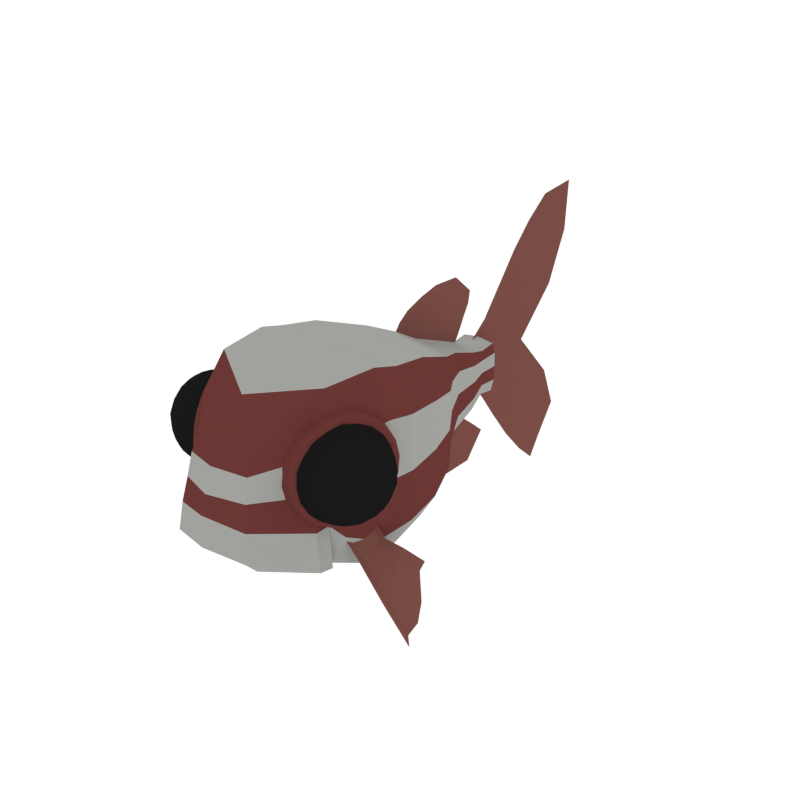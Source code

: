 # Source: CardinalFish.blend  (saved by Blender 2.79.0; exported with 4.5.12 LTS)
import bpy
from mathutils import Matrix  # noqa: F401  (used for matrix-valued properties, if any)

bpy.ops.wm.read_factory_settings(use_empty=True)
scene = bpy.context.scene
scene.name = 'Scene'

# ---- collections
col_collection_1 = bpy.data.collections.new('Collection 1'); scene.collection.children.link(col_collection_1)

# ---- materials (node trees are filled in below, after node groups)
mat_cardinalfish_main = bpy.data.materials.new('CardinalFish_Main')
mat_cardinalfish_main.alpha_threshold = 0.0
mat_cardinalfish_main.diffuse_color = (0.1454, 0.03901, 0.03426, 1.0)
mat_cardinalfish_main.roughness = 0.5
mat_cardinalfish_light = bpy.data.materials.new('CardinalFish_Light')
mat_cardinalfish_light.alpha_threshold = 0.0
mat_cardinalfish_light.diffuse_color = (0.3569, 0.3604, 0.3426, 1.0)
mat_cardinalfish_light.roughness = 0.5
mat_cardinalfish_fins = bpy.data.materials.new('CardinalFish_Fins')
mat_cardinalfish_fins.alpha_threshold = 0.0
mat_cardinalfish_fins.diffuse_color = (0.1917, 0.07354, 0.05974, 1.0)
mat_cardinalfish_fins.roughness = 0.5
mat_eyes = bpy.data.materials.new('Eyes')
mat_eyes.alpha_threshold = 0.0
mat_eyes.diffuse_color = (0.009965, 0.009965, 0.009965, 1.0)
mat_eyes.roughness = 0.5

# ---- material node trees

# ---- world
world_world = bpy.data.worlds.new('World'); scene.world = world_world
world_world.color = (1.0, 1.0, 1.0)
world_world.use_sun_shadow = False
world_world.sun_shadow_jitter_overblur = 0.0
world_world.cycles.sampling_method = 'NONE'
world_world.cycles.sample_map_resolution = 256

# ---- meshes
me_cube_105 = bpy.data.meshes.new('Cube.105')
me_cube_105.from_pydata([(0.8207, -0.6887, -0.6583), (0.9052, -0.4205, -0.5241), (1.271, -0.5188, -1.505), (1.155, -0.1594, -0.8029), (0.823, -0.5664, -0.6146), (1.252, -0.3742, -1.325), (0.8441, -0.4994, -0.581), (1.222, -0.2851, -1.15), (0.8652, -0.4323, -0.5475), (1.135, -0.2074, -0.8921), (0.8019, -0.6334, -0.6481), (1.223, -0.4763, -1.418), (1.07, -0.6546, -1.026), (1.051, -0.3415, -0.6044), (1.059, -0.5228, -0.91), (1.054, -0.4449, -0.8048), (1.02, -0.3727, -0.6584), (1.035, -0.6072, -0.9743), (0.6764, -0.7617, -0.3657), (0.7609, -0.4935, -0.2314), (0.6787, -0.6394, -0.3219), (0.6998, -0.5724, -0.2884), (0.7209, -0.5053, -0.2548), (0.6576, -0.7064, -0.3555), (-0.8207, -0.6887, -0.6583), (-0.9052, -0.4205, -0.5241), (-1.271, -0.5188, -1.505), (-1.155, -0.1594, -0.8029), (-0.823, -0.5664, -0.6146), (-1.252, -0.3742, -1.325), (-0.8441, -0.4994, -0.581), (-1.222, -0.2851, -1.15), (-0.8652, -0.4323, -0.5475), (-1.135, -0.2074, -0.8921), (-0.8019, -0.6334, -0.6481), (-1.223, -0.4763, -1.418), (-1.07, -0.6546, -1.026), (-1.051, -0.3415, -0.6044), (-1.059, -0.5228, -0.91), (-1.054, -0.4449, -0.8048), (-1.02, -0.3727, -0.6584), (-1.035, -0.6072, -0.9743), (-0.6764, -0.7617, -0.3657), (-0.7609, -0.4935, -0.2314), (-0.6787, -0.6394, -0.3219), (-0.6998, -0.5724, -0.2884), (-0.7209, -0.5053, -0.2548), (-0.6576, -0.7064, -0.3555), (1.197, -0.8762, 0.4191), (1.171, -0.5792, 0.336), (1.139, -1.024, 0.4142), (1.133, -1.07, 0.2618), (1.187, -0.9496, 0.1726), (1.076, -0.4555, 0.3029), (0.937, -0.7303, 0.6934), (0.7765, -1.169, 0.5231), (0.8165, -1.166, 0.02737), (1.002, -0.7246, -0.1087), (0.9879, -0.4251, 0.4318), (0.809, -0.8194, 0.7251), (0.6785, -1.212, 0.4055), (0.7767, -1.061, -0.08534), (0.9679, -0.5742, -0.0691), (0.89, -0.8219, -0.1541), (0.9046, -0.9716, -0.117), (0.7139, -1.21, 0.1346), (0.7667, -1.243, 0.2766), (0.7336, -1.063, 0.6277), (0.8428, -0.9697, 0.6854), (0.9219, -0.5843, 0.6437), (1.028, -0.53, 0.5445), (1.019, -0.4352, 0.1605), (1.066, -0.5312, 0.04855), (1.121, -0.7744, -0.01558), (1.128, -0.9216, 0.03223), (1.024, -1.021, -0.02383), (0.9691, -1.141, 0.06539), (1.019, -1.161, 0.2107), (0.9192, -1.218, 0.3146), (0.9253, -1.173, 0.467), (1.031, -1.071, 0.5154), (0.9916, -0.9735, 0.6293), (1.16, -0.6549, 0.08163), (1.207, -0.6826, 0.2267), (1.227, -0.8301, 0.2698), (1.05, -0.8255, 0.6342), (1.148, -0.7748, 0.5253), (1.141, -0.6253, 0.4853), (0.7268, -1.059, -0.1192), (0.6428, -1.225, 0.1186), (0.8391, -0.7923, -0.2032), (0.6191, -1.226, 0.4193), (0.7623, -0.7946, 0.7699), (0.9823, -0.3613, 0.1474), (0.9366, -0.5256, -0.1014), (0.8746, -0.5275, 0.6859), (0.9586, -0.362, 0.4481), (0.6647, -1.061, 0.668), (0.8526, -0.4649, -0.1501), (0.5497, -1.062, 0.7072), (0.8771, -0.2826, 0.4621), (0.6188, -1.06, -0.1699), (0.7835, -0.467, 0.727), (0.7439, -0.762, -0.2635), (0.4988, -1.245, 0.43), (0.9035, -0.2818, 0.1271), (0.5252, -1.244, 0.09497), (0.6584, -0.7645, 0.8206), (1.173, -0.9524, 0.425), (1.165, -0.6043, 0.4119), (1.0, -0.7726, 0.6686), (1.131, -0.5132, 0.3141), (1.15, -0.7173, 0.03236), (1.138, -1.056, 0.3406), (0.8541, -1.174, 0.5039), (1.164, -1.016, 0.211), (0.8941, -1.163, 0.04752), (1.065, -0.7547, -0.06977), (1.033, -0.4305, 0.3655), (0.8712, -0.7693, 0.7173), (0.7217, -1.195, 0.4709), (0.7909, -1.12, -0.03334), (0.983, -0.6473, -0.09848), (1.03, -0.9031, 0.6342), (1.22, -0.8483, 0.3476), (1.089, -0.5779, 0.5238), (1.121, -0.5868, 0.06677), (1.215, -0.8877, 0.2153), (0.9307, -1.201, 0.392), (0.9186, -0.9805, 0.6617), (1.005, -1.086, 0.02005), (0.8456, -1.238, 0.2899), (0.9705, -0.9949, -0.07779), (1.018, -0.5436, -0.01409), (1.007, -0.4705, 0.4951), (0.8207, -0.8978, 0.7131), (0.7164, -1.235, 0.3386), (0.8381, -1.016, -0.1108), (0.9284, -0.5466, -0.08329), (0.7305, -1.05, -0.1001), (0.6289, -1.206, 0.4076), (0.764, -0.8001, 0.7382), (0.9491, -0.3923, 0.4348), (0.8391, -0.7991, -0.1773), (0.9505, -0.7709, -0.1361), (0.8992, -0.9013, -0.1405), (0.6548, -1.205, 0.1249), (0.7672, -1.192, 0.07609), (0.7409, -1.233, 0.2076), (0.6754, -1.052, 0.641), (0.7556, -1.123, 0.5774), (0.7906, -1.018, 0.663), (0.8725, -0.5504, 0.6578), (0.9318, -0.6585, 0.675), (0.9798, -0.5528, 0.5964), (0.9737, -0.3943, 0.152), (1.052, -0.441, 0.234), (1.047, -0.4809, 0.09984), (1.129, -0.8457, 0.003627), (1.164, -0.9382, 0.1029), (1.078, -0.9761, -0.0007257), (0.996, -1.156, 0.1331), (1.082, -1.118, 0.2367), (0.9697, -1.197, 0.2646), (0.9788, -1.129, 0.4931), (1.092, -1.05, 0.4653), (1.014, -1.023, 0.5788), (1.188, -0.6665, 0.1494), (1.194, -0.6265, 0.2836), (1.224, -0.7589, 0.2487), (1.101, -0.8013, 0.5862), (1.179, -0.8281, 0.4727), (1.149, -0.6957, 0.5076), (0.9317, -0.5017, -0.1236), (0.7086, -1.069, -0.1425), (0.594, -1.246, 0.4302), (0.7463, -0.7877, 0.803), (0.9551, -0.3277, 0.4608), (0.8279, -0.7852, -0.2319), (0.6192, -1.245, 0.1104), (0.6425, -1.071, 0.6947), (0.8657, -0.5037, 0.7137), (0.9803, -0.3269, 0.141), (0.782, -0.9328, -0.1847), (0.6787, -1.16, -0.01528), (0.622, -1.248, 0.2682), (0.8925, -0.6519, -0.1753), (0.6335, -1.162, 0.5574), (0.7089, -0.935, 0.7419), (0.8194, -0.6541, 0.7513), (0.9794, -0.3389, 0.2985), (0.9679, -0.425, 0.009277), (0.9227, -0.4264, 0.5819), (0.7364, -0.4217, -0.1788), (0.4934, -1.04, -0.1994), (0.3686, -1.232, 0.4243), (0.5345, -0.7332, 0.8304), (0.7619, -0.2322, 0.4577), (0.6234, -0.7305, -0.2967), (0.396, -1.232, 0.076), (0.4215, -1.042, 0.7125), (0.6645, -0.4239, 0.7331), (0.7893, -0.2314, 0.1094), (0.8874, -0.3528, -0.02681), (0.8034, -0.6055, -0.2324), (0.5149, -1.174, 0.5839), (0.5989, -0.921, 0.7895), (0.8371, -0.3543, 0.6112), (0.9003, -0.2568, 0.2954), (0.6803, -0.9185, -0.2429), (0.5652, -1.172, -0.05416), (0.722, -0.608, 0.8), (0.502, -1.27, 0.2616), (1.199, -0.9587, 0.3092), (1.097, -0.5081, 0.428), (0.9342, -0.8676, 0.6954), (0.8152, -1.226, 0.4041), (0.9047, -1.088, -0.04344), (1.079, -0.6441, -0.02863), (1.117, -0.9345, 0.5421), (1.213, -0.723, 0.3849), (1.058, -0.6695, 0.612), (1.143, -0.538, 0.1862), (1.202, -0.803, 0.1163), (1.047, -1.145, 0.3708), (0.8917, -1.092, 0.5979), (1.1, -1.064, 0.1076), (0.8744, -1.221, 0.1634), (1.03, -0.8789, -0.09112), (0.978, -0.3773, 0.2944), (0.9672, -0.4583, 0.02227), (0.8277, -0.6734, 0.719), (0.925, -0.4591, 0.5596), (0.6534, -1.15, 0.5366), (0.7244, -0.9362, 0.7102), (0.696, -1.148, -0.0007544), (0.6426, -1.23, 0.266), (0.8966, -0.6706, -0.1504), (0.7927, -0.9349, -0.1592), (0.9772, -0.303, 0.3017), (0.9649, -0.3946, -0.005886), (0.807, -0.6383, 0.7833), (0.9169, -0.3961, 0.6032), (0.6094, -1.178, 0.5771), (0.6896, -0.937, 0.7733), (0.6574, -1.177, -0.032), (0.5971, -1.27, 0.2694), (0.8847, -0.6359, -0.2022), (0.7673, -0.9347, -0.2121), (0.786, -0.2054, 0.2844), (0.7726, -0.3051, -0.0506), (0.6006, -0.5705, 0.8089), (0.7203, -0.3067, 0.6127), (0.3853, -1.159, 0.5843), (0.4727, -0.8959, 0.7981), (0.4376, -1.157, -0.07904), (0.3719, -1.258, 0.2493), (0.6852, -0.5679, -0.2644), (0.5573, -0.8933, -0.2752), (-1.197, -0.8762, 0.4191), (-1.171, -0.5792, 0.336), (-1.139, -1.024, 0.4142), (-1.133, -1.07, 0.2618), (-1.187, -0.9496, 0.1726), (-1.076, -0.4555, 0.3029), (-0.937, -0.7303, 0.6934), (-0.7765, -1.169, 0.5231), (-0.8165, -1.166, 0.02737), (-1.002, -0.7246, -0.1087), (-0.9879, -0.4251, 0.4318), (-0.809, -0.8194, 0.7251), (-0.6785, -1.212, 0.4055), (-0.7767, -1.061, -0.08534), (-0.9679, -0.5742, -0.0691), (-0.89, -0.8219, -0.1541), (-0.9046, -0.9716, -0.117), (-0.7139, -1.21, 0.1346), (-0.7667, -1.243, 0.2766), (-0.7336, -1.063, 0.6277), (-0.8428, -0.9697, 0.6854), (-0.9219, -0.5843, 0.6437), (-1.028, -0.53, 0.5445), (-1.019, -0.4352, 0.1605), (-1.066, -0.5312, 0.04855), (-1.121, -0.7744, -0.01558), (-1.128, -0.9216, 0.03223), (-1.024, -1.021, -0.02383), (-0.9691, -1.141, 0.06539), (-1.019, -1.161, 0.2107), (-0.9192, -1.218, 0.3146), (-0.9253, -1.173, 0.467), (-1.031, -1.071, 0.5154), (-0.9916, -0.9735, 0.6293), (-1.16, -0.6549, 0.08163), (-1.207, -0.6826, 0.2267), (-1.227, -0.8301, 0.2698), (-1.05, -0.8255, 0.6342), (-1.148, -0.7748, 0.5253), (-1.141, -0.6253, 0.4853), (-0.7268, -1.059, -0.1192), (-0.6428, -1.225, 0.1186), (-0.8391, -0.7923, -0.2032), (-0.6191, -1.226, 0.4193), (-0.7623, -0.7946, 0.7699), (-0.9823, -0.3613, 0.1474), (-0.9366, -0.5256, -0.1014), (-0.8746, -0.5275, 0.6859), (-0.9586, -0.362, 0.4481), (-0.6647, -1.061, 0.668), (-0.8526, -0.4649, -0.1501), (-0.5497, -1.062, 0.7072), (-0.8771, -0.2826, 0.4621), (-0.6188, -1.06, -0.1699), (-0.7835, -0.467, 0.727), (-0.7439, -0.762, -0.2635), (-0.4988, -1.245, 0.43), (-0.9035, -0.2818, 0.1271), (-0.5252, -1.244, 0.09497), (-0.6584, -0.7645, 0.8206), (-1.173, -0.9524, 0.425), (-1.165, -0.6043, 0.4119), (-1.0, -0.7726, 0.6686), (-1.131, -0.5132, 0.3141), (-1.15, -0.7173, 0.03236), (-1.138, -1.056, 0.3406), (-0.8541, -1.174, 0.5039), (-1.164, -1.016, 0.211), (-0.8941, -1.163, 0.04752), (-1.065, -0.7547, -0.06977), (-1.033, -0.4305, 0.3655), (-0.8712, -0.7693, 0.7173), (-0.7217, -1.195, 0.4709), (-0.7909, -1.12, -0.03334), (-0.983, -0.6473, -0.09848), (-1.03, -0.9031, 0.6342), (-1.22, -0.8483, 0.3476), (-1.089, -0.5779, 0.5238), (-1.121, -0.5868, 0.06677), (-1.215, -0.8877, 0.2153), (-0.9307, -1.201, 0.392), (-0.9186, -0.9805, 0.6617), (-1.005, -1.086, 0.02005), (-0.8456, -1.238, 0.2899), (-0.9705, -0.9949, -0.07779), (-1.018, -0.5436, -0.01409), (-1.007, -0.4705, 0.4951), (-0.8207, -0.8978, 0.7131), (-0.7164, -1.235, 0.3386), (-0.8381, -1.016, -0.1108), (-0.9284, -0.5466, -0.08329), (-0.7305, -1.05, -0.1001), (-0.6289, -1.206, 0.4076), (-0.764, -0.8001, 0.7382), (-0.9491, -0.3923, 0.4348), (-0.8391, -0.7991, -0.1773), (-0.9505, -0.7709, -0.1361), (-0.8992, -0.9013, -0.1405), (-0.6548, -1.205, 0.1249), (-0.7672, -1.192, 0.07609), (-0.7409, -1.233, 0.2076), (-0.6754, -1.052, 0.641), (-0.7556, -1.123, 0.5774), (-0.7906, -1.018, 0.663), (-0.8725, -0.5504, 0.6578), (-0.9318, -0.6585, 0.675), (-0.9798, -0.5528, 0.5964), (-0.9737, -0.3943, 0.152), (-1.052, -0.441, 0.234), (-1.047, -0.4809, 0.09984), (-1.129, -0.8457, 0.003627), (-1.164, -0.9382, 0.1029), (-1.078, -0.9761, -0.0007257), (-0.996, -1.156, 0.1331), (-1.082, -1.118, 0.2367), (-0.9697, -1.197, 0.2646), (-0.9788, -1.129, 0.4931), (-1.092, -1.05, 0.4653), (-1.014, -1.023, 0.5788), (-1.188, -0.6665, 0.1494), (-1.194, -0.6265, 0.2836), (-1.224, -0.7589, 0.2487), (-1.101, -0.8013, 0.5862), (-1.179, -0.8281, 0.4727), (-1.149, -0.6957, 0.5076), (-0.9317, -0.5017, -0.1236), (-0.7086, -1.069, -0.1425), (-0.594, -1.246, 0.4302), (-0.7463, -0.7877, 0.803), (-0.9551, -0.3277, 0.4608), (-0.8279, -0.7852, -0.2319), (-0.6192, -1.245, 0.1104), (-0.6425, -1.071, 0.6947), (-0.8657, -0.5037, 0.7137), (-0.9803, -0.3269, 0.141), (-0.782, -0.9328, -0.1847), (-0.6787, -1.16, -0.01528), (-0.622, -1.248, 0.2682), (-0.8924, -0.6519, -0.1753), (-0.6335, -1.162, 0.5574), (-0.7089, -0.935, 0.7419), (-0.8194, -0.6541, 0.7513), (-0.9794, -0.3389, 0.2985), (-0.9679, -0.425, 0.009277), (-0.9227, -0.4264, 0.5819), (-0.7364, -0.4217, -0.1788), (-0.4934, -1.04, -0.1994), (-0.3686, -1.232, 0.4243), (-0.5345, -0.7332, 0.8304), (-0.7618, -0.2322, 0.4577), (-0.6234, -0.7305, -0.2967), (-0.396, -1.232, 0.076), (-0.4215, -1.042, 0.7125), (-0.6645, -0.4239, 0.7331), (-0.7893, -0.2314, 0.1094), (-0.8874, -0.3528, -0.02681), (-0.8034, -0.6055, -0.2324), (-0.5149, -1.174, 0.5839), (-0.5989, -0.921, 0.7895), (-0.8371, -0.3543, 0.6112), (-0.9003, -0.2568, 0.2954), (-0.6803, -0.9185, -0.2429), (-0.5652, -1.172, -0.05416), (-0.722, -0.608, 0.8), (-0.502, -1.27, 0.2616), (-1.199, -0.9587, 0.3092), (-1.097, -0.5081, 0.428), (-0.9342, -0.8676, 0.6954), (-0.8152, -1.226, 0.4041), (-0.9047, -1.088, -0.04344), (-1.079, -0.6441, -0.02863), (-1.117, -0.9345, 0.5421), (-1.213, -0.723, 0.3849), (-1.058, -0.6695, 0.612), (-1.143, -0.538, 0.1862), (-1.202, -0.803, 0.1163), (-1.047, -1.145, 0.3708), (-0.8917, -1.092, 0.5979), (-1.1, -1.064, 0.1076), (-0.8744, -1.221, 0.1634), (-1.03, -0.8789, -0.09112), (-0.978, -0.3773, 0.2944), (-0.9672, -0.4583, 0.02227), (-0.8277, -0.6734, 0.719), (-0.925, -0.4591, 0.5596), (-0.6534, -1.15, 0.5366), (-0.7244, -0.9362, 0.7102), (-0.696, -1.148, -0.0007544), (-0.6426, -1.23, 0.266), (-0.8966, -0.6706, -0.1504), (-0.7927, -0.9349, -0.1592), (-0.9772, -0.303, 0.3017), (-0.9649, -0.3946, -0.005886), (-0.807, -0.6383, 0.7833), (-0.9169, -0.3961, 0.6032), (-0.6094, -1.178, 0.5771), (-0.6895, -0.937, 0.7733), (-0.6574, -1.177, -0.032), (-0.5971, -1.27, 0.2694), (-0.8847, -0.6359, -0.2022), (-0.7673, -0.9347, -0.2121), (-0.786, -0.2054, 0.2844), (-0.7726, -0.3051, -0.0506), (-0.6006, -0.5705, 0.8089), (-0.7203, -0.3067, 0.6127), (-0.3853, -1.159, 0.5843), (-0.4727, -0.8959, 0.7981), (-0.4376, -1.157, -0.07904), (-0.3719, -1.258, 0.2493), (-0.6852, -0.5679, -0.2644), (-0.5573, -0.8933, -0.2752), (0.4697, 1.113, -0.3223), (0.859, -0.2904, 0.6004), (0.5784, -1.121, 0.4553), (0.194, 1.998, -0.1445), (0.8307, 0.3946, 0.5137), (0.8307, 0.3946, -0.5039), (0.194, 1.998, 0.1445), (0.7036, -1.077, -0.2211), (0.8208, -0.4039, -0.5915), (0.4697, 1.113, 0.3223), (0.6978, 0.7794, -0.4174), (0.6616, 0.3705, -0.7889), (0.6828, -0.2904, 1.047), (0.7423, -0.7556, -0.4118), (0.3963, -1.604, -0.08735), (0.7296, -1.077, -0.6218), (0.4723, -1.177, 0.8353), (0.2629, 1.77, -0.189), (0.3909, 1.113, -0.564), (0.3909, 1.113, 0.564), (0.194, 2.215, -0.1582), (0.1841, 1.998, 0.2529), (0.1841, 1.998, -0.2529), (0.6644, -0.4503, -0.8859), (0.6616, 0.3946, 0.8953), (0.8804, -0.01583, -0.5436), (0.6978, 0.7794, 0.4181), (0.7604, -0.8051, 0.5408), (0.3412, -1.494, 0.385), (0.2629, 1.77, 0.189), (0.194, 2.215, 0.1582), (0.8804, -0.01583, 0.5559), (0.8307, 0.3946, 0.004914), (0.194, 1.998, 0.0), (0.6736, -0.9803, 0.1021), (0.859, -0.4263, 0.004454), (0.4697, 1.113, 0.0), (0.5919, -0.7968, -0.727), (0.6088, -0.8227, 1.032), (0.5619, 0.7794, -0.7307), (0.5619, 0.7794, 0.7315), (0.3281, -1.435, 0.5112), (0.431, -1.533, -0.4896), (0.2358, 1.77, -0.3307), (0.2358, 1.77, 0.3307), (0.1841, 2.182, -0.2769), (0.1841, 2.182, 0.2769), (0.6988, -0.03995, -0.8587), (0.6988, -0.01583, 0.9682), (0.6978, 0.7794, 0.0003712), (0.7604, -0.7958, 0.03329), (0.3607, -1.55, 0.1585), (0.2629, 1.77, 1.863e-09), (0.194, 2.218, 9.313e-10), (0.9042, -0.02285, 0.003999), (0.3037, 1.442, -0.2556), (0.3037, 1.442, 0.2556), (0.2506, 1.442, -0.4473), (0.2506, 1.442, 0.4473), (0.3037, 1.442, 9.313e-10), (0.431, -1.64, -0.3723), (0.688, -0.91, -0.2367), (0.6886, -0.8788, -0.6961), (-0.4697, 1.113, -0.3223), (-0.859, -0.2904, 0.6004), (9.537e-07, -1.169, -0.6877), (9.537e-07, -0.4464, -1.043), (9.537e-07, -0.4263, 1.196), (9.537e-07, -1.186, 0.9208), (-0.5784, -1.121, 0.4553), (9.537e-07, 1.998, 0.2891), (9.537e-07, 1.113, -0.6445), (9.537e-07, 1.113, 0.6445), (-0.194, 1.998, -0.1445), (9.537e-07, 1.998, -0.2891), (9.537e-07, 0.3946, 1.022), (9.537e-07, 0.3705, -0.9161), (-0.8307, 0.3946, 0.5137), (-0.8307, 0.3946, -0.5039), (-0.194, 1.998, 0.1445), (-0.7036, -1.077, -0.2211), (9.537e-07, -1.727, -0.009058), (-0.8208, -0.4039, -0.5915), (-0.4697, 1.113, 0.3223), (9.537e-07, 0.7794, -0.8352), (9.537e-07, 0.7794, 0.8359), (-0.6978, 0.7794, -0.4174), (-0.6616, 0.3705, -0.7889), (-0.6828, -0.2904, 1.047), (-0.7423, -0.7556, -0.4118), (9.537e-07, -0.8278, -0.7997), (9.537e-07, -0.8205, 1.159), (-0.3963, -1.604, -0.08735), (9.537e-07, -1.587, -0.4342), (9.537e-07, -1.491, 0.5568), (-0.7296, -1.077, -0.6218), (-0.4723, -1.177, 0.8353), (9.537e-07, 1.77, -0.3779), (9.537e-07, 1.77, 0.3779), (-0.2629, 1.77, -0.189), (-0.3908, 1.113, -0.564), (-0.3908, 1.113, 0.564), (9.537e-07, 2.155, -0.3165), (9.537e-07, 2.155, 0.3165), (-0.194, 2.215, -0.1582), (-0.1841, 1.998, 0.2529), (-0.1841, 1.998, -0.2529), (-0.6644, -0.4503, -0.8859), (-0.6616, 0.3946, 0.8953), (9.537e-07, -0.01583, 1.106), (9.537e-07, -0.03995, -0.9962), (-0.8804, -0.01583, -0.5436), (-0.6978, 0.7794, 0.4181), (-0.7604, -0.8051, 0.5408), (-0.3412, -1.494, 0.385), (-0.2629, 1.77, 0.189), (-0.194, 2.215, 0.1582), (9.537e-07, 2.212, -0.2581), (-0.8804, -0.01583, 0.5559), (-0.8307, 0.3946, 0.004914), (-0.194, 1.998, 0.0), (9.537e-07, 2.244, -0.1607), (-0.6736, -0.9803, 0.1021), (9.537e-07, -1.666, 0.1746), (-0.859, -0.4263, 0.004454), (-0.4697, 1.113, 0.0), (-0.5919, -0.7968, -0.727), (-0.6088, -0.8227, 1.032), (-0.5619, 0.7794, -0.7307), (-0.5619, 0.7794, 0.7315), (-0.3281, -1.435, 0.5112), (-0.431, -1.533, -0.4896), (-0.2358, 1.77, -0.3307), (-0.2358, 1.77, 0.3307), (-0.1841, 2.182, -0.2769), (-0.1841, 2.182, 0.2769), (9.537e-07, 2.247, -0.001393), (9.537e-07, 2.244, 0.1577), (-0.6988, -0.03995, -0.8587), (-0.6988, -0.01583, 0.9682), (-0.6978, 0.7794, 0.0003712), (-0.7604, -0.7958, 0.03329), (-0.3607, -1.55, 0.1585), (-0.2629, 1.77, 1.863e-09), (-0.194, 2.218, 9.313e-10), (9.537e-07, 2.212, 0.2718), (-0.9042, -0.02285, 0.003999), (-0.3037, 1.442, -0.2556), (9.537e-07, 1.442, -0.5112), (9.537e-07, 1.442, 0.5112), (-0.3037, 1.442, 0.2556), (-0.2506, 1.442, -0.4473), (-0.2506, 1.442, 0.4473), (-0.3037, 1.442, 9.313e-10), (9.537e-07, -1.752, -0.3169), (-0.431, -1.64, -0.3723), (9.537e-07, -0.9343, -0.6631), (-0.688, -0.91, -0.2367), (-0.6886, -0.8788, -0.6961), (9.537e-07, -1.585, 0.409), (-0.001609, 1.045, 0.6514), (-0.001609, 0.9883, 0.4285), (-0.001609, 1.865, -0.9076), (-0.001609, 1.648, -0.5349), (-0.001609, 1.576, -0.2886), (-0.001609, 1.14, 0.9043), (-0.001609, 2.22, -0.2863), (-0.001609, 2.22, 0.1132), (-0.001609, 3.038, 1.374), (-0.001609, 2.207, 0.2216), (-0.001609, 2.874, -0.002014), (-0.001609, 2.238, -0.2122), (-0.001609, 3.09, -1.459), (-0.001609, 2.148, 0.3664), (-0.001609, 2.235, -0.1086), (-0.001609, 3.272, 1.307), (-0.001609, 2.179, 0.3128), (-0.001609, 3.132, 0.4229), (-0.001609, 2.2, -0.3569), (-0.001609, 3.141, -0.4642), (-0.001609, 2.229, 0.003907), (-0.001609, 3.118, -1.163), (-0.001609, 3.26, 0.8798), (-0.001609, 3.246, -0.8688), (-0.001609, 1.697, 0.2894), (-0.001609, 1.2, 1.057), (-0.001609, 1.469, 0.326), (-0.001609, 1.978, 0.7517), (-0.001609, 0.8688, 0.8933), (-0.001609, 0.9674, 0.3059), (-0.001609, 1.376, 0.9096), (-0.001609, 1.087, 0.7647), (-0.001609, 1.299, 0.6001), (-0.001609, 0.7372, 0.7131), (-0.001609, 1.672, 0.877), (-0.001609, 1.847, 0.5115), (-0.001609, 1.552, 0.5498), (-0.001609, 1.246, 0.3726), (-0.001609, 0.6705, 0.4976), (-0.001609, 1.013, 0.5456), (-0.001609, 2.052, -1.163), (-0.001609, 1.782, -0.2472), (-0.001609, 0.964, -0.4115), (-0.001609, 2.132, -0.7358), (-0.001609, 1.535, -0.1591), (-0.001609, 0.7684, -0.953), (-0.001609, 1.571, -0.9287), (-0.001609, 1.717, -0.6866), (-0.001609, 1.445, -0.5759), (-0.001609, 0.7257, -0.7215), (-0.001609, 1.03, -0.9739), (-0.001609, 1.882, -0.4875), (-0.001609, 0.9882, -0.6684), (-0.001609, 1.395, -0.325), (-0.001609, 0.7206, -0.4604), (-0.001609, 1.615, -0.4149), (-0.001609, 2.137, -0.2747), (-0.001609, 2.186, -0.1517), (-0.001609, 2.169, 0.005027), (-0.001609, 2.125, 0.1618), (-0.001609, 2.049, 0.2924), (-0.001609, 3.356, -1.693), (-0.001609, 3.755, -1.094), (-0.001609, 3.011, -0.01242), (-0.001609, 3.783, 1.092), (-0.001609, 3.333, 1.604), (-0.001609, 2.068, 0.2209), (-0.001609, 3.807, 1.654), (-0.001609, 2.15, 0.08588), (-0.001609, 3.528, 0.5115), (-0.001609, 2.181, -0.07528), (-0.001609, 3.546, -0.5945), (-0.001609, 2.151, -0.2058), (-0.001609, 3.5, -1.46), (-0.001609, 2.804, -0.909), (-0.001609, 2.81, -0.3545), (-0.001609, 2.807, 0.3443), (-0.001609, 2.842, 1.012), (-0.001609, 2.797, -1.138), (-0.001609, 2.743, 0.00544), (-0.001609, 2.839, 0.6963), (-0.001609, 2.836, -0.6766), (-0.001609, 2.784, 1.114), (-0.001609, 2.3, -0.3779), (-0.001609, 2.304, -0.1456), (-0.001609, 2.3, 0.1458), (-0.001609, 2.29, 0.4165), (-0.001609, 2.282, 0.4723), (-0.001609, 2.295, -0.4719), (-0.001609, 2.305, -0.2808), (-0.001609, 2.303, 0.003418), (-0.001609, 2.297, 0.2905), (-0.001609, 2.513, 0.7677), (-0.001609, 2.513, -0.4581), (-0.001609, 2.513, 0.4743), (-0.001609, 2.513, -0.6164), (-0.001609, 2.513, -0.238), (-0.001609, 2.513, 0.2374), (-0.001609, 2.513, 0.6822), (-0.001609, 2.513, -0.7704), (-0.001609, 2.513, 0.00559), (-0.001609, 0.9881, 0.9795), (-0.001609, 1.755, 1.099), (-0.001609, 2.001, 0.8848), (-0.001609, 1.43, 1.112), (-0.001609, 1.329, 0.7311), (-0.001609, 0.7993, 0.8031), (-0.001609, 1.601, 0.6843), (-0.001609, 1.904, 0.6229), (-0.001609, 1.214, 0.2524), (-0.001609, 1.599, 0.2047), (-0.001609, 0.7406, 0.3868), (-0.001609, 1.422, 0.2075), (-0.001609, 1.786, 0.4046), (-0.001609, 1.513, 0.4412), (-0.001609, 1.275, 0.4896), (-0.001609, 0.6914, 0.6143), (-0.001609, 0.8259, -1.048), (-0.001609, 1.065, -1.157), (-0.001609, 2.294, -0.8746), (-0.001609, 1.681, -1.162), (-0.001609, 1.485, -0.724), (-0.001609, 0.7354, -0.8415), (-0.001609, 1.003, -0.8058), (-0.001609, 1.97, -0.606), (-0.001609, 1.361, -0.194), (-0.001609, 1.74, -0.1526), (-0.001609, 0.7405, -0.3526), (-0.001609, 0.9474, -0.2767), (-0.001609, 1.832, -0.3711), (-0.001609, 0.9783, -0.5432), (-0.001609, 1.424, -0.4533), (-0.001609, 0.7253, -0.5942), (0.3461, -0.7617, -0.09363), (0.3893, -0.4935, 0.04062), (0.3472, -0.6394, -0.04991), (0.358, -0.5724, -0.01635), (0.3688, -0.5053, 0.01721), (0.3364, -0.7064, -0.08348), (-0.3461, -0.7617, -0.09363), (-0.3893, -0.4935, 0.04062), (-0.3472, -0.6394, -0.04991), (-0.358, -0.5724, -0.01635), (-0.3688, -0.5053, 0.01721), (-0.3364, -0.7064, -0.08348)], [], [(16, 9, 3, 13), (15, 14, 5, 7), (16, 15, 7, 9), (10, 17, 14, 4), (12, 2, 11, 17), (0, 12, 17, 10), (6, 15, 16, 8), (4, 14, 15, 6), (8, 16, 13, 1), (14, 17, 11, 5), (8, 1, 19, 22), (0, 10, 23, 18), (6, 8, 22, 21), (4, 6, 21, 20), (10, 4, 20, 23), (40, 37, 27, 33), (39, 31, 29, 38), (40, 33, 31, 39), (34, 28, 38, 41), (36, 41, 35, 26), (24, 34, 41, 36), (30, 32, 40, 39), (28, 30, 39, 38), (32, 25, 37, 40), (38, 29, 35, 41), (32, 46, 43, 25), (24, 42, 47, 34), (30, 45, 46, 32), (28, 44, 45, 30), (34, 47, 44, 28), (48, 108, 213, 124), (48, 124, 220, 171), (48, 171, 219, 108), (49, 111, 214, 109), (49, 109, 220, 168), (49, 168, 222, 111), (50, 113, 213, 108), (50, 108, 219, 165), (50, 165, 224, 113), (51, 115, 213, 113), (51, 113, 224, 162), (51, 162, 226, 115), (52, 127, 213, 115), (52, 115, 226, 159), (52, 159, 223, 127), (53, 118, 214, 111), (53, 111, 222, 156), (53, 156, 229, 118), (54, 119, 215, 110), (54, 110, 221, 153), (54, 153, 231, 119), (55, 120, 216, 114), (55, 114, 225, 150), (55, 150, 233, 120), (56, 121, 217, 116), (56, 116, 227, 147), (56, 147, 235, 121), (57, 122, 218, 117), (57, 117, 228, 144), (57, 144, 237, 122), (58, 134, 214, 118), (58, 118, 229, 142), (58, 142, 232, 134), (59, 135, 215, 119), (59, 119, 231, 141), (59, 141, 234, 135), (60, 136, 216, 120), (60, 120, 233, 140), (60, 140, 236, 136), (61, 137, 217, 121), (61, 121, 235, 139), (61, 139, 238, 137), (62, 133, 218, 122), (62, 122, 237, 138), (62, 138, 230, 133), (63, 143, 237, 144), (63, 144, 228, 145), (63, 145, 238, 143), (64, 145, 228, 132), (64, 132, 217, 137), (64, 137, 238, 145), (65, 146, 235, 147), (65, 147, 227, 148), (65, 148, 236, 146), (66, 148, 227, 131), (66, 131, 216, 136), (66, 136, 236, 148), (67, 149, 233, 150), (67, 150, 225, 151), (67, 151, 234, 149), (68, 151, 225, 129), (68, 129, 215, 135), (68, 135, 234, 151), (69, 152, 231, 153), (69, 153, 221, 154), (69, 154, 232, 152), (70, 154, 221, 125), (70, 125, 214, 134), (70, 134, 232, 154), (71, 155, 229, 156), (71, 156, 222, 157), (71, 157, 230, 155), (72, 157, 222, 126), (72, 126, 218, 133), (72, 133, 230, 157), (73, 112, 223, 158), (73, 158, 228, 117), (73, 117, 218, 112), (74, 158, 223, 159), (74, 159, 226, 160), (74, 160, 228, 158), (75, 160, 226, 130), (75, 130, 217, 132), (75, 132, 228, 160), (76, 130, 226, 161), (76, 161, 227, 116), (76, 116, 217, 130), (77, 161, 226, 162), (77, 162, 224, 163), (77, 163, 227, 161), (78, 163, 224, 128), (78, 128, 216, 131), (78, 131, 227, 163), (79, 128, 224, 164), (79, 164, 225, 114), (79, 114, 216, 128), (80, 164, 224, 165), (80, 165, 219, 166), (80, 166, 225, 164), (81, 166, 219, 123), (81, 123, 215, 129), (81, 129, 225, 166), (82, 126, 222, 167), (82, 167, 223, 112), (82, 112, 218, 126), (83, 167, 222, 168), (83, 168, 220, 169), (83, 169, 223, 167), (84, 169, 220, 124), (84, 124, 213, 127), (84, 127, 223, 169), (85, 123, 219, 170), (85, 170, 221, 110), (85, 110, 215, 123), (86, 170, 219, 171), (86, 171, 220, 172), (86, 172, 221, 170), (87, 172, 220, 109), (87, 109, 214, 125), (87, 125, 221, 172), (88, 183, 238, 139), (88, 139, 235, 184), (88, 184, 245, 174), (88, 174, 248, 183), (89, 184, 235, 146), (89, 146, 236, 185), (89, 185, 246, 179), (89, 179, 245, 184), (90, 186, 237, 143), (90, 143, 238, 183), (90, 183, 248, 178), (90, 178, 247, 186), (91, 185, 236, 140), (91, 140, 233, 187), (91, 187, 243, 175), (91, 175, 246, 185), (92, 188, 234, 141), (92, 141, 231, 189), (92, 189, 241, 176), (92, 176, 244, 188), (93, 190, 229, 155), (93, 155, 230, 191), (93, 191, 240, 182), (93, 182, 239, 190), (94, 191, 230, 138), (94, 138, 237, 186), (94, 186, 247, 173), (94, 173, 240, 191), (95, 189, 231, 152), (95, 152, 232, 192), (95, 192, 242, 181), (95, 181, 241, 189), (96, 192, 232, 142), (96, 142, 229, 190), (96, 190, 239, 177), (96, 177, 242, 192), (97, 187, 233, 149), (97, 149, 234, 188), (97, 188, 244, 180), (97, 180, 243, 187), (98, 203, 240, 173), (98, 173, 247, 204), (98, 204, 257, 193), (98, 193, 250, 203), (99, 205, 243, 180), (99, 180, 244, 206), (99, 206, 254, 200), (99, 200, 253, 205), (100, 207, 242, 177), (100, 177, 239, 208), (100, 208, 249, 197), (100, 197, 252, 207), (101, 209, 248, 174), (101, 174, 245, 210), (101, 210, 255, 194), (101, 194, 258, 209), (102, 211, 241, 181), (102, 181, 242, 207), (102, 207, 252, 201), (102, 201, 251, 211), (103, 204, 247, 178), (103, 178, 248, 209), (103, 209, 258, 198), (103, 198, 257, 204), (104, 212, 246, 175), (104, 175, 243, 205), (104, 205, 253, 195), (104, 195, 256, 212), (105, 208, 239, 182), (105, 182, 240, 203), (105, 203, 250, 202), (105, 202, 249, 208), (106, 210, 245, 179), (106, 179, 246, 212), (106, 212, 256, 199), (106, 199, 255, 210), (107, 206, 244, 176), (107, 176, 241, 211), (107, 211, 251, 196), (107, 196, 254, 206), (259, 335, 424, 319), (259, 382, 431, 335), (259, 319, 430, 382), (260, 320, 425, 322), (260, 379, 431, 320), (260, 322, 433, 379), (261, 319, 424, 324), (261, 376, 430, 319), (261, 324, 435, 376), (262, 324, 424, 326), (262, 373, 435, 324), (262, 326, 437, 373), (263, 326, 424, 338), (263, 370, 437, 326), (263, 338, 434, 370), (264, 322, 425, 329), (264, 367, 433, 322), (264, 329, 440, 367), (265, 321, 426, 330), (265, 364, 432, 321), (265, 330, 442, 364), (266, 325, 427, 331), (266, 361, 436, 325), (266, 331, 444, 361), (267, 327, 428, 332), (267, 358, 438, 327), (267, 332, 446, 358), (268, 328, 429, 333), (268, 355, 439, 328), (268, 333, 448, 355), (269, 329, 425, 345), (269, 353, 440, 329), (269, 345, 443, 353), (270, 330, 426, 346), (270, 352, 442, 330), (270, 346, 445, 352), (271, 331, 427, 347), (271, 351, 444, 331), (271, 347, 447, 351), (272, 332, 428, 348), (272, 350, 446, 332), (272, 348, 449, 350), (273, 333, 429, 344), (273, 349, 448, 333), (273, 344, 441, 349), (274, 355, 448, 354), (274, 356, 439, 355), (274, 354, 449, 356), (275, 343, 439, 356), (275, 348, 428, 343), (275, 356, 449, 348), (276, 358, 446, 357), (276, 359, 438, 358), (276, 357, 447, 359), (277, 342, 438, 359), (277, 347, 427, 342), (277, 359, 447, 347), (278, 361, 444, 360), (278, 362, 436, 361), (278, 360, 445, 362), (279, 340, 436, 362), (279, 346, 426, 340), (279, 362, 445, 346), (280, 364, 442, 363), (280, 365, 432, 364), (280, 363, 443, 365), (281, 336, 432, 365), (281, 345, 425, 336), (281, 365, 443, 345), (282, 367, 440, 366), (282, 368, 433, 367), (282, 366, 441, 368), (283, 337, 433, 368), (283, 344, 429, 337), (283, 368, 441, 344), (284, 369, 434, 323), (284, 328, 439, 369), (284, 323, 429, 328), (285, 370, 434, 369), (285, 371, 437, 370), (285, 369, 439, 371), (286, 341, 437, 371), (286, 343, 428, 341), (286, 371, 439, 343), (287, 372, 437, 341), (287, 327, 438, 372), (287, 341, 428, 327), (288, 373, 437, 372), (288, 374, 435, 373), (288, 372, 438, 374), (289, 339, 435, 374), (289, 342, 427, 339), (289, 374, 438, 342), (290, 375, 435, 339), (290, 325, 436, 375), (290, 339, 427, 325), (291, 376, 435, 375), (291, 377, 430, 376), (291, 375, 436, 377), (292, 334, 430, 377), (292, 340, 426, 334), (292, 377, 436, 340), (293, 378, 433, 337), (293, 323, 434, 378), (293, 337, 429, 323), (294, 379, 433, 378), (294, 380, 431, 379), (294, 378, 434, 380), (295, 335, 431, 380), (295, 338, 424, 335), (295, 380, 434, 338), (296, 381, 430, 334), (296, 321, 432, 381), (296, 334, 426, 321), (297, 382, 430, 381), (297, 383, 431, 382), (297, 381, 432, 383), (298, 320, 431, 383), (298, 336, 425, 320), (298, 383, 432, 336), (299, 350, 449, 394), (299, 395, 446, 350), (299, 385, 456, 395), (299, 394, 459, 385), (300, 357, 446, 395), (300, 396, 447, 357), (300, 390, 457, 396), (300, 395, 456, 390), (301, 354, 448, 397), (301, 394, 449, 354), (301, 389, 459, 394), (301, 397, 458, 389), (302, 351, 447, 396), (302, 398, 444, 351), (302, 386, 454, 398), (302, 396, 457, 386), (303, 352, 445, 399), (303, 400, 442, 352), (303, 387, 452, 400), (303, 399, 455, 387), (304, 366, 440, 401), (304, 402, 441, 366), (304, 393, 451, 402), (304, 401, 450, 393), (305, 349, 441, 402), (305, 397, 448, 349), (305, 384, 458, 397), (305, 402, 451, 384), (306, 363, 442, 400), (306, 403, 443, 363), (306, 392, 453, 403), (306, 400, 452, 392), (307, 353, 443, 403), (307, 401, 440, 353), (307, 388, 450, 401), (307, 403, 453, 388), (308, 360, 444, 398), (308, 399, 445, 360), (308, 391, 455, 399), (308, 398, 454, 391), (309, 384, 451, 414), (309, 415, 458, 384), (309, 404, 468, 415), (309, 414, 461, 404), (310, 391, 454, 416), (310, 417, 455, 391), (310, 411, 465, 417), (310, 416, 464, 411), (311, 388, 453, 418), (311, 419, 450, 388), (311, 408, 460, 419), (311, 418, 463, 408), (312, 385, 459, 420), (312, 421, 456, 385), (312, 405, 466, 421), (312, 420, 469, 405), (313, 392, 452, 422), (313, 418, 453, 392), (313, 412, 463, 418), (313, 422, 462, 412), (314, 389, 458, 415), (314, 420, 459, 389), (314, 409, 469, 420), (314, 415, 468, 409), (315, 386, 457, 423), (315, 416, 454, 386), (315, 406, 464, 416), (315, 423, 467, 406), (316, 393, 450, 419), (316, 414, 451, 393), (316, 413, 461, 414), (316, 419, 460, 413), (317, 390, 456, 421), (317, 423, 457, 390), (317, 410, 467, 423), (317, 421, 466, 410), (318, 387, 455, 417), (318, 422, 452, 387), (318, 407, 462, 422), (318, 417, 465, 407), (525, 487, 522, 529), (470, 480, 509, 488), (525, 527, 513, 487), (471, 505, 524, 501), (471, 501, 518, 482), (471, 482, 508, 497), (471, 497, 520, 505), (626, 560, 507, 532), (535, 485, 512, 563), (536, 580, 517, 493), (536, 493, 507, 560), (537, 482, 518, 579), (537, 561, 508, 482), (472, 504, 520, 497), (538, 564, 511, 486), (538, 508, 561), (472, 486, 511, 498), (472, 498, 521, 504), (540, 568, 514, 491), (540, 491, 516, 573), (541, 488, 509, 554), (618, 567, 513, 527), (542, 555, 510, 489), (619, 528, 514, 568), (525, 529, 506, 470), (473, 487, 513, 492), (473, 492, 515, 490), (473, 503, 522, 487), (544, 492, 513, 567), (544, 572, 515, 492), (587, 515, 572), (473, 490, 523, 503), (523, 606, 607, 500), (545, 494, 510, 555), (545, 579, 518, 494), (546, 554, 509, 481), (546, 481, 517, 580), (474, 502, 519, 496), (474, 496, 510, 494), (474, 494, 518, 501), (474, 501, 524, 502), (475, 481, 509, 480), (490, 591, 606, 523), (475, 480, 519, 502), (475, 495, 517, 481), (476, 491, 514, 499), (476, 499, 522, 503), (476, 503, 523, 500), (476, 500, 516, 491), (500, 607, 615, 516), (516, 615, 573), (515, 587, 591, 490), (531, 532, 507, 483), (475, 502, 524, 495), (563, 512, 530, 624), (485, 477, 484, 530), (477, 504, 521, 484), (478, 493, 517, 495), (551, 484, 521, 593), (478, 495, 524, 505), (478, 483, 507, 493), (479, 489, 510, 496), (479, 496, 519, 506), (526, 529, 522, 499), (526, 499, 514, 528), (470, 506, 519, 480), (479, 526, 528, 489), (479, 506, 529, 526), (542, 489, 528, 619), (541, 618, 527, 488), (470, 488, 527, 525), (478, 505, 483), (498, 511, 564, 629), (512, 485, 530), (477, 531, 504), (477, 485, 532, 531), (535, 626, 532, 485), (472, 497, 508, 486), (483, 505, 520), (521, 498, 629, 593), (531, 483, 520, 504), (551, 624, 530, 484), (508, 538, 486), (617, 623, 613, 569), (533, 570, 598, 556), (617, 569, 602, 621), (534, 588, 616, 594), (534, 558, 609, 588), (534, 583, 597, 558), (534, 594, 611, 583), (626, 628, 596, 560), (535, 563, 601, 565), (536, 577, 608, 580), (536, 560, 596, 577), (537, 579, 609, 558), (537, 558, 597, 561), (539, 583, 611, 592), (538, 566, 600, 564), (538, 561, 597), (539, 584, 600, 566), (539, 592, 612, 584), (540, 575, 603, 568), (540, 573, 605, 575), (541, 554, 598, 570), (618, 621, 602, 567), (542, 571, 599, 555), (619, 568, 603, 622), (617, 533, 595, 623), (543, 576, 602, 569), (543, 574, 604, 576), (543, 569, 613, 590), (544, 567, 602, 576), (544, 576, 604, 572), (587, 572, 604), (543, 590, 614, 574), (614, 586, 607, 606), (545, 555, 599, 578), (545, 578, 609, 579), (546, 557, 598, 554), (546, 580, 608, 557), (547, 582, 610, 589), (547, 578, 599, 582), (547, 588, 609, 578), (547, 589, 616, 588), (548, 556, 598, 557), (574, 614, 606, 591), (548, 589, 610, 556), (548, 557, 608, 581), (549, 585, 603, 575), (549, 590, 613, 585), (549, 586, 614, 590), (549, 575, 605, 586), (586, 605, 615, 607), (605, 573, 615), (604, 574, 591, 587), (627, 559, 596, 628), (548, 581, 616, 589), (563, 624, 625, 601), (565, 625, 562, 550), (550, 562, 612, 592), (552, 581, 608, 577), (551, 593, 612, 562), (552, 594, 616, 581), (552, 577, 596, 559), (553, 582, 599, 571), (553, 595, 610, 582), (620, 585, 613, 623), (620, 622, 603, 585), (533, 556, 610, 595), (553, 571, 622, 620), (553, 620, 623, 595), (542, 619, 622, 571), (541, 570, 621, 618), (533, 617, 621, 570), (552, 559, 594), (584, 629, 564, 600), (601, 625, 565), (550, 592, 627), (550, 627, 628, 565), (535, 565, 628, 626), (539, 566, 597, 583), (559, 611, 594), (612, 593, 629, 584), (627, 592, 611, 559), (551, 562, 625, 624), (597, 566, 538), (718, 713, 636, 648), (650, 637, 698, 688), (719, 714, 644, 641), (648, 636, 702, 686), (715, 721, 639, 637), (641, 644, 700, 687), (713, 719, 641, 636), (637, 639, 689, 698), (726, 723, 711, 705), (636, 641, 687, 702), (710, 724, 727, 706), (730, 726, 705, 709), (703, 692, 653, 651), (715, 720, 730, 727), (651, 653, 711, 704), (701, 693, 640, 649), (712, 722, 728, 707), (649, 640, 709, 705), (699, 694, 652, 647), (728, 724, 710, 707), (647, 652, 710, 706), (697, 695, 638, 645), (727, 730, 709, 706), (645, 638, 712, 707), (692, 701, 649, 653), (711, 723, 725, 704), (653, 649, 705, 711), (694, 697, 645, 652), (714, 720, 650, 644), (652, 645, 707, 710), (691, 703, 651, 642), (644, 650, 688, 700), (716, 717, 643, 646), (642, 651, 704, 708), (693, 699, 647, 640), (646, 643, 690, 696), (721, 716, 646, 639), (640, 647, 706, 709), (639, 646, 696, 689), (716, 721, 724, 728), (722, 717, 716, 728), (720, 714, 726, 730), (724, 721, 715, 727), (714, 719, 723, 726), (713, 718, 729, 725), (725, 729, 708, 704), (735, 737, 666, 662), (630, 662, 745, 669), (630, 669, 746, 663), (630, 663, 736, 661), (630, 661, 735, 662), (734, 732, 664, 660), (662, 666, 744, 745), (631, 669, 745, 667), (631, 667, 739, 659), (631, 659, 741, 668), (631, 668, 746, 669), (744, 743, 654, 656), (660, 664, 737, 735), (742, 656, 654, 740), (737, 738, 665, 666), (745, 744, 656, 667), (666, 665, 743, 744), (732, 733, 657, 664), (667, 656, 742, 739), (762, 679, 682, 760), (684, 672, 758, 757), (632, 676, 750, 670), (633, 681, 759, 685), (670, 749, 673, 632), (632, 677, 751, 676), (753, 751, 678, 682), (672, 683, 755, 758), (747, 748, 680, 675), (682, 679, 752, 753), (633, 678, 751, 677), (634, 671, 756, 674), (677, 754, 681, 633), (633, 685, 761, 678), (760, 682, 678, 761), (753, 680, 676, 751), (762, 760, 672, 684), (676, 680, 748, 750), (632, 673, 754, 677), (675, 680, 753, 752), (634, 674, 755, 683), (634, 683, 761, 685), (760, 761, 683, 672), (685, 759, 671, 634), (635, 655, 734, 660), (635, 660, 735, 661), (635, 661, 736, 658), (635, 658, 731, 655), (664, 657, 738, 737), (720, 715, 637, 650), (723, 719, 713, 725), (20, 21, 766, 765), (45, 44, 771, 772), (21, 22, 767, 766), (22, 19, 764, 767), (46, 45, 772, 773), (18, 23, 768, 763), (43, 46, 773, 770), (23, 20, 765, 768), (47, 42, 769, 774), (44, 47, 774, 771)])
me_cube_105.polygons.foreach_set('use_smooth', [0, 0, 0, 0, 0, 0, 0, 0, 0, 0, 0, 0, 0, 0, 0, 0, 0, 0, 0, 0, 0, 0, 0, 0, 0, 0, 0, 0, 0, 0, 1, 1, 1, 1, 1, 1, 1, 1, 1, 1, 1, 1, 1, 1, 1, 1, 1, 1, 1, 1, 1, 1, 1, 1, 1, 1, 1, 1, 1, 1, 1, 1, 1, 1, 1, 1, 1, 1, 1, 1, 1, 1, 1, 1, 1, 1, 1, 1, 1, 1, 1, 1, 1, 1, 1, 1, 1, 1, 1, 1, 1, 1, 1, 1, 1, 1, 1, 1, 1, 1, 1, 1, 1, 1, 1, 1, 1, 1, 1, 1, 1, 1, 1, 1, 1, 1, 1, 1, 1, 1, 1, 1, 1, 1, 1, 1, 1, 1, 1, 1, 1, 1, 1, 1, 1, 1, 1, 1, 1, 1, 1, 1, 1, 1, 1, 1, 1, 1, 1, 1, 0, 0, 0, 0, 0, 0, 0, 0, 0, 0, 0, 0, 0, 0, 0, 0, 0, 0, 0, 0, 0, 0, 0, 0, 0, 0, 0, 0, 0, 0, 0, 0, 0, 0, 0, 0, 0, 0, 0, 0, 0, 0, 0, 0, 0, 0, 0, 0, 0, 0, 0, 0, 0, 0, 0, 0, 0, 0, 0, 0, 0, 0, 0, 0, 0, 0, 0, 0, 0, 0, 0, 0, 0, 0, 0, 0, 0, 0, 0, 0, 1, 1, 1, 1, 1, 1, 1, 1, 1, 1, 1, 1, 1, 1, 1, 1, 1, 1, 1, 1, 1, 1, 1, 1, 1, 1, 1, 1, 1, 1, 1, 1, 1, 1, 1, 1, 1, 1, 1, 1, 1, 1, 1, 1, 1, 1, 1, 1, 1, 1, 1, 1, 1, 1, 1, 1, 1, 1, 1, 1, 1, 1, 1, 1, 1, 1, 1, 1, 1, 1, 1, 1, 1, 1, 1, 1, 1, 1, 1, 1, 1, 1, 1, 1, 1, 1, 1, 1, 1, 1, 1, 1, 1, 1, 1, 1, 1, 1, 1, 1, 1, 1, 1, 1, 1, 1, 1, 1, 1, 1, 1, 1, 1, 1, 1, 1, 1, 1, 1, 1, 0, 0, 0, 0, 0, 0, 0, 0, 0, 0, 0, 0, 0, 0, 0, 0, 0, 0, 0, 0, 0, 0, 0, 0, 0, 0, 0, 0, 0, 0, 0, 0, 0, 0, 0, 0, 0, 0, 0, 0, 0, 0, 0, 0, 0, 0, 0, 0, 0, 0, 0, 0, 0, 0, 0, 0, 0, 0, 0, 0, 0, 0, 0, 0, 0, 0, 0, 0, 0, 0, 0, 0, 0, 0, 0, 0, 0, 0, 0, 0, 0, 0, 0, 0, 0, 0, 0, 0, 0, 0, 0, 0, 0, 0, 0, 0, 0, 0, 0, 0, 0, 0, 0, 0, 0, 0, 0, 0, 0, 0, 0, 0, 0, 0, 0, 0, 0, 0, 0, 0, 0, 0, 0, 0, 0, 0, 0, 0, 0, 0, 0, 0, 0, 0, 0, 0, 0, 0, 0, 0, 0, 0, 0, 0, 0, 0, 0, 0, 0, 0, 0, 0, 0, 0, 0, 0, 0, 0, 0, 0, 0, 0, 0, 0, 0, 0, 0, 0, 0, 0, 0, 0, 0, 0, 0, 0, 0, 0, 0, 0, 0, 0, 0, 0, 0, 0, 0, 0, 0, 0, 0, 0, 0, 0, 0, 0, 0, 0, 0, 0, 0, 0, 0, 0, 0, 0, 0, 0, 0, 0, 0, 0, 0, 0, 0, 0, 0, 0, 0, 0, 0, 0, 0, 0, 0, 0, 0, 0, 0, 0, 0, 0, 0, 0, 0, 0, 0, 0, 0, 0, 0, 0, 0, 0, 0, 0, 0, 0, 0, 0, 0, 0, 0, 0, 0, 0, 0, 0, 0, 0, 0, 0, 0, 0, 0, 0, 0, 0, 0, 0, 0, 0, 0, 0, 0, 0, 0, 0, 0, 0, 0, 0, 0, 0, 0, 0, 0, 0, 0, 0, 0, 0, 0, 0, 0, 0, 0, 0, 0, 0, 0, 0, 0, 0, 0, 0, 0, 0, 0, 0, 0, 0, 0, 0, 0, 0, 0, 0, 0, 0, 0, 0, 0, 0, 0, 0, 0, 0, 0, 0, 0, 0, 0, 0, 0, 0, 0, 0, 0, 0, 0, 0, 0, 0, 0, 0, 0, 0, 0, 0, 0, 0])
me_cube_105.polygons.foreach_set('material_index', [2, 2, 2, 2, 2, 2, 2, 2, 2, 2, 2, 2, 2, 2, 2, 2, 2, 2, 2, 2, 2, 2, 2, 2, 2, 2, 2, 2, 2, 2, 3, 3, 3, 3, 3, 3, 3, 3, 3, 3, 3, 3, 3, 3, 3, 3, 3, 3, 3, 3, 3, 3, 3, 3, 3, 3, 3, 3, 3, 3, 3, 3, 3, 3, 3, 3, 3, 3, 3, 3, 3, 3, 3, 3, 3, 3, 3, 3, 3, 3, 3, 3, 3, 3, 3, 3, 3, 3, 3, 3, 3, 3, 3, 3, 3, 3, 3, 3, 3, 3, 3, 3, 3, 3, 3, 3, 3, 3, 3, 3, 3, 3, 3, 3, 3, 3, 3, 3, 3, 3, 3, 3, 3, 3, 3, 3, 3, 3, 3, 3, 3, 3, 3, 3, 3, 3, 3, 3, 3, 3, 3, 3, 3, 3, 3, 3, 3, 3, 3, 3, 0, 0, 0, 0, 0, 0, 0, 0, 0, 0, 0, 0, 0, 0, 0, 0, 0, 0, 0, 0, 0, 0, 0, 0, 0, 0, 0, 0, 0, 0, 0, 0, 0, 0, 0, 0, 0, 0, 0, 0, 0, 0, 0, 0, 0, 0, 0, 0, 0, 0, 0, 0, 0, 0, 0, 0, 0, 0, 0, 0, 0, 0, 0, 0, 0, 0, 0, 0, 0, 0, 0, 0, 0, 0, 0, 0, 0, 0, 0, 0, 3, 3, 3, 3, 3, 3, 3, 3, 3, 3, 3, 3, 3, 3, 3, 3, 3, 3, 3, 3, 3, 3, 3, 3, 3, 3, 3, 3, 3, 3, 3, 3, 3, 3, 3, 3, 3, 3, 3, 3, 3, 3, 3, 3, 3, 3, 3, 3, 3, 3, 3, 3, 3, 3, 3, 3, 3, 3, 3, 3, 3, 3, 3, 3, 3, 3, 3, 3, 3, 3, 3, 3, 3, 3, 3, 3, 3, 3, 3, 3, 3, 3, 3, 3, 3, 3, 3, 3, 3, 3, 3, 3, 3, 3, 3, 3, 3, 3, 3, 3, 3, 3, 3, 3, 3, 3, 3, 3, 3, 3, 3, 3, 3, 3, 3, 3, 3, 3, 3, 3, 0, 0, 0, 0, 0, 0, 0, 0, 0, 0, 0, 0, 0, 0, 0, 0, 0, 0, 0, 0, 0, 0, 0, 0, 0, 0, 0, 0, 0, 0, 0, 0, 0, 0, 0, 0, 0, 0, 0, 0, 0, 0, 0, 0, 0, 0, 0, 0, 0, 0, 0, 0, 0, 0, 0, 0, 0, 0, 0, 0, 0, 0, 0, 0, 0, 0, 0, 0, 0, 0, 0, 0, 0, 0, 0, 0, 0, 0, 0, 0, 0, 1, 1, 1, 0, 0, 1, 1, 1, 1, 1, 1, 1, 1, 0, 1, 0, 1, 1, 1, 1, 1, 1, 1, 0, 1, 1, 0, 1, 1, 0, 0, 1, 1, 1, 1, 1, 1, 0, 0, 1, 1, 0, 0, 1, 0, 1, 1, 0, 0, 1, 1, 1, 0, 1, 1, 0, 1, 0, 0, 1, 0, 1, 1, 0, 0, 0, 1, 1, 1, 1, 0, 0, 1, 0, 1, 1, 0, 0, 1, 0, 1, 0, 0, 1, 1, 1, 0, 0, 1, 1, 1, 1, 1, 1, 1, 1, 0, 1, 0, 1, 1, 1, 1, 1, 1, 1, 0, 1, 1, 0, 1, 1, 0, 0, 1, 1, 1, 1, 1, 1, 0, 0, 1, 1, 0, 0, 1, 0, 1, 1, 0, 0, 1, 1, 1, 0, 1, 1, 0, 1, 0, 0, 1, 0, 1, 1, 0, 0, 0, 1, 1, 1, 1, 0, 0, 1, 0, 1, 1, 0, 0, 1, 0, 1, 0, 2, 2, 2, 2, 2, 2, 2, 2, 2, 2, 2, 2, 2, 2, 2, 2, 2, 2, 2, 2, 2, 2, 2, 2, 2, 2, 2, 2, 2, 2, 2, 2, 2, 2, 2, 2, 2, 2, 2, 2, 2, 2, 2, 2, 2, 2, 2, 2, 2, 2, 2, 2, 2, 2, 2, 2, 2, 2, 2, 2, 2, 2, 2, 2, 2, 2, 2, 2, 2, 2, 2, 2, 2, 2, 2, 2, 2, 2, 2, 2, 2, 2, 2, 2, 2, 2, 2, 2, 2, 2, 2, 2, 2, 2, 2, 2, 2, 2, 2, 2, 2, 2, 2, 2, 2, 2])
me_cube_105.materials.append(mat_cardinalfish_main)
me_cube_105.materials.append(mat_cardinalfish_light)
me_cube_105.materials.append(mat_cardinalfish_fins)
me_cube_105.materials.append(mat_eyes)
me_cube_105.use_remesh_preserve_volume = False
me_cube_105.use_remesh_preserve_attributes = False
me_cube_105.use_mirror_vertex_groups = False
me_cube_105.update()
arm_armature = bpy.data.armatures.new('Armature')  # bones are not reproduced

# ---- objects
ob_fish_armature = bpy.data.objects.new('Fish_Armature', arm_armature)
ob_cardinalfish = bpy.data.objects.new('CardinalFish', me_cube_105)

# ---- transforms, parenting, visibility, modifiers, constraints
ob_fish_armature.location = (0.0, 0.0, 0.0)
ob_fish_armature.lineart.crease_threshold = 0.0
ob_cardinalfish.parent = ob_fish_armature
ob_cardinalfish.location = (0.0, 0.0, 0.0)
ob_cardinalfish.lineart.crease_threshold = 0.0
_vg = ob_cardinalfish.vertex_groups.new(name='Main1')
for _i, _w in zip([0, 1, 2, 3, 4, 5, 6, 7, 8, 9, 10, 11, 12, 13, 14, 15, 16, 17, 18, 19, 20, 21, 22, 23, 24, 25, 26, 27, 28, 29, 30, 31, 32, 33, 34, 35, 36, 37, 38, 39, 40, 41, 42, 43, 44, 45, 46, 47, 48, 49, 50, 51, 52, 53, 54, 55, 56, 57, 58, 59, 60, 61, 62, 63, 64, 65, 66, 67, 68, 69, 70, 71, 72, 73, 74, 75, 76, 77, 78, 79, 80, 81, 82, 83, 84, 85, 86, 87, 88, 89, 90, 91, 92, 93, 94, 95, 96, 97, 98, 99, 100, 101, 102, 103, 104, 105, 106, 107, 108, 109, 110, 111, 112, 113, 114, 115, 116, 117, 118, 119, 120, 121, 122, 123, 124, 125, 126, 127, 128, 129, 130, 131, 132, 133, 134, 135, 136, 137, 138, 139, 140, 141, 142, 143, 144, 145, 146, 147, 148, 149, 150, 151, 152, 153, 154, 155, 156, 157, 158, 159, 160, 161, 162, 163, 164, 165, 166, 167, 168, 169, 170, 171, 172, 173, 174, 175, 176, 177, 178, 179, 180, 181, 182, 183, 184, 185, 186, 187, 188, 189, 190, 191, 192, 193, 194, 195, 196, 197, 198, 199, 200, 201, 202, 203, 204, 205, 206, 207, 208, 209, 210, 211, 212, 213, 214, 215, 216, 217, 218, 219, 220, 221, 222, 223, 224, 225, 226, 227, 228, 229, 230, 231, 232, 233, 234, 235, 236, 237, 238, 239, 240, 241, 242, 243, 244, 245, 246, 247, 248, 249, 250, 251, 252, 253, 254, 255, 256, 257, 258, 259, 260, 261, 262, 263, 264, 265, 266, 267, 268, 269, 270, 271, 272, 273, 274, 275, 276, 277, 278, 279, 280, 281, 282, 283, 284, 285, 286, 287, 288, 289, 290, 291, 292, 293, 294, 295, 296, 297, 298, 299, 300, 301, 302, 303, 304, 305, 306, 307, 308, 309, 310, 311, 312, 313, 314, 315, 316, 317, 318, 319, 320, 321, 322, 323, 324, 325, 326, 327, 328, 329, 330, 331, 332, 333, 334, 335, 336, 337, 338, 339, 340, 341, 342, 343, 344, 345, 346, 347, 348, 349, 350, 351, 352, 353, 354, 355, 356, 357, 358, 359, 360, 361, 362, 363, 364, 365, 366, 367, 368, 369, 370, 371, 372, 373, 374, 375, 376, 377, 378, 379, 380, 381, 382, 383, 384, 385, 386, 387, 388, 389, 390, 391, 392, 393, 394, 395, 396, 397, 398, 399, 400, 401, 402, 403, 404, 405, 406, 407, 408, 409, 410, 411, 412, 413, 414, 415, 416, 417, 418, 419, 420, 421, 422, 423, 424, 425, 426, 427, 428, 429, 430, 431, 432, 433, 434, 435, 436, 437, 438, 439, 440, 441, 442, 443, 444, 445, 446, 447, 448, 449, 450, 451, 452, 453, 454, 455, 456, 457, 458, 459, 460, 461, 462, 463, 464, 465, 466, 467, 468, 469, 471, 472, 474, 475, 477, 478, 480, 481, 482, 483, 484, 485, 486, 493, 494, 495, 496, 497, 498, 501, 502, 504, 505, 507, 508, 509, 510, 511, 512, 517, 518, 519, 520, 521, 524, 530, 531, 532, 534, 535, 536, 537, 538, 539, 545, 546, 547, 548, 550, 551, 552, 554, 555, 556, 557, 558, 559, 560, 561, 562, 563, 564, 565, 566, 577, 578, 579, 580, 581, 582, 583, 584, 588, 589, 592, 593, 594, 596, 597, 598, 599, 600, 601, 608, 609, 610, 611, 612, 616, 624, 625, 626, 627, 628, 629, 763, 764, 765, 766, 767, 768, 769, 770, 771, 772, 773, 774], [0.5239, 0.515, 0.516, 0.5154, 0.5204, 0.5153, 0.5178, 0.5153, 0.5156, 0.5153, 0.5229, 0.5155, 0.5123, 0.5153, 0.5146, 0.5152, 0.5154, 0.5137, 0.5439, 0.4898, 0.5207, 0.5056, 0.4958, 0.5413, 0.5322, 0.5281, 0.5286, 0.5283, 0.5307, 0.5283, 0.5294, 0.5283, 0.5284, 0.5283, 0.5318, 0.5283, 0.5269, 0.5283, 0.528, 0.5282, 0.5283, 0.5275, 0.5391, 0.5162, 0.5312, 0.5226, 0.5191, 0.5446, 1.0, 1.0, 1.0, 1.0, 1.0, 1.0, 1.0, 1.0, 1.0, 1.0, 1.0, 1.0, 1.0, 1.0, 1.0, 1.0, 1.0, 1.0, 1.0, 1.0, 1.0, 1.0, 1.0, 1.0, 1.0, 1.0, 1.0, 1.0, 1.0, 1.0, 1.0, 1.0, 1.0, 1.0, 1.0, 1.0, 1.0, 1.0, 1.0, 1.0, 1.0, 1.0, 1.0, 1.0, 1.0, 1.0, 1.0, 1.0, 1.0, 1.0, 1.0, 1.0, 1.0, 1.0, 1.0, 1.0, 1.0, 1.0, 1.0, 1.0, 1.0, 1.0, 1.0, 1.0, 1.0, 1.0, 1.0, 1.0, 1.0, 1.0, 1.0, 1.0, 1.0, 1.0, 1.0, 1.0, 1.0, 1.0, 1.0, 1.0, 1.0, 1.0, 1.0, 1.0, 1.0, 1.0, 1.0, 1.0, 1.0, 1.0, 1.0, 1.0, 1.0, 1.0, 1.0, 1.0, 1.0, 1.0, 1.0, 1.0, 1.0, 1.0, 1.0, 1.0, 1.0, 1.0, 1.0, 1.0, 1.0, 1.0, 1.0, 1.0, 1.0, 1.0, 1.0, 1.0, 1.0, 1.0, 1.0, 1.0, 1.0, 1.0, 1.0, 1.0, 1.0, 1.0, 1.0, 1.0, 1.0, 1.0, 1.0, 1.0, 1.0, 1.0, 1.0, 1.0, 1.0, 1.0, 1.0, 1.0, 1.0, 1.0, 1.0, 1.0, 1.0, 1.0, 1.0, 1.0, 1.0, 1.0, 1.0, 1.0, 1.0, 1.0, 1.0, 1.0, 1.0, 1.0, 1.0, 1.0, 1.0, 1.0, 1.0, 1.0, 1.0, 1.0, 1.0, 1.0, 1.0, 1.0, 1.0, 1.0, 1.0, 1.0, 1.0, 1.0, 1.0, 1.0, 1.0, 1.0, 1.0, 1.0, 1.0, 1.0, 1.0, 1.0, 1.0, 1.0, 1.0, 1.0, 1.0, 1.0, 1.0, 1.0, 1.0, 1.0, 1.0, 1.0, 1.0, 1.0, 1.0, 1.0, 1.0, 1.0, 1.0, 1.0, 1.0, 1.0, 1.0, 1.0, 1.0, 1.0, 1.0, 1.0, 1.0, 1.0, 1.0, 1.0, 1.0, 1.0, 1.0, 1.0, 1.0, 1.0, 1.0, 1.0, 1.0, 1.0, 1.0, 1.0, 1.0, 1.0, 1.0, 1.0, 1.0, 1.0, 1.0, 1.0, 1.0, 1.0, 1.0, 1.0, 1.0, 1.0, 1.0, 1.0, 1.0, 1.0, 1.0, 1.0, 1.0, 1.0, 1.0, 1.0, 1.0, 1.0, 1.0, 1.0, 1.0, 1.0, 1.0, 1.0, 1.0, 1.0, 1.0, 1.0, 1.0, 1.0, 1.0, 1.0, 1.0, 1.0, 1.0, 1.0, 1.0, 1.0, 1.0, 1.0, 1.0, 1.0, 1.0, 1.0, 1.0, 1.0, 1.0, 1.0, 1.0, 1.0, 1.0, 1.0, 1.0, 1.0, 1.0, 1.0, 1.0, 1.0, 1.0, 1.0, 1.0, 1.0, 1.0, 1.0, 1.0, 1.0, 1.0, 1.0, 1.0, 1.0, 1.0, 1.0, 1.0, 1.0, 1.0, 1.0, 1.0, 1.0, 1.0, 1.0, 1.0, 1.0, 1.0, 1.0, 1.0, 1.0, 1.0, 1.0, 1.0, 1.0, 1.0, 1.0, 1.0, 1.0, 1.0, 1.0, 1.0, 1.0, 1.0, 1.0, 1.0, 1.0, 1.0, 1.0, 1.0, 1.0, 1.0, 1.0, 1.0, 1.0, 1.0, 1.0, 1.0, 1.0, 1.0, 1.0, 1.0, 1.0, 1.0, 1.0, 1.0, 1.0, 1.0, 1.0, 1.0, 1.0, 1.0, 1.0, 1.0, 1.0, 1.0, 1.0, 1.0, 1.0, 1.0, 1.0, 1.0, 1.0, 1.0, 1.0, 1.0, 1.0, 1.0, 1.0, 1.0, 1.0, 1.0, 1.0, 1.0, 1.0, 1.0, 1.0, 1.0, 1.0, 1.0, 1.0, 1.0, 1.0, 1.0, 1.0, 1.0, 1.0, 1.0, 1.0, 1.0, 1.0, 1.0, 1.0, 1.0, 1.0, 1.0, 1.0, 1.0, 1.0, 1.0, 1.0, 1.0, 1.0, 1.0, 1.0, 1.0, 1.0, 1.0, 1.0, 0.4655, 0.9018, 0.1266, 0.08946, 0.853, 0.3616, 0.0274, 0.08776, 0.4746, 0.6768, 0.9761, 0.8349, 0.8775, 0.352, 0.1466, 0.1894, 0.05342, 0.7891, 0.963, 0.2771, 0.1003, 0.8766, 0.6245, 0.7004, 0.7653, 0.02799, 0.06403, 0.9499, 0.9449, 0.1793, 0.294, 0.02619, 0.8189, 0.9774, 0.2535, 0.9638, 0.8057, 0.759, 0.4655, 0.9037, 0.3218, 0.6201, 0.8912, 0.9018, 0.1411, 0.07143, 0.1266, 0.08946, 0.853, 0.9995, 0.3616, 0.01375, 0.05949, 0.0274, 0.08776, 0.4746, 0.6768, 0.7253, 0.785, 0.9761, 0.974, 0.959, 0.8349, 0.8775, 0.352, 0.1466, 0.3007, 0.1558, 0.1894, 0.05342, 0.7891, 0.963, 0.2771, 0.1003, 0.8766, 0.9932, 0.6245, 0.7004, 0.7653, 0.02799, 0.06403, 0.9499, 0.9449, 0.1793, 0.294, 0.02619, 0.8189, 0.9774, 0.2535, 0.9875, 0.9638, 0.8231, 0.8057, 0.759, 0.9755, 0.6815, 0.6346, 0.6793, 0.6642, 0.6375, 0.6845, 0.7365, 0.6716, 0.7224, 0.7038, 0.6759, 0.7336]): _vg.add([_i], _w, 'REPLACE')
_vg = ob_cardinalfish.vertex_groups.new(name='Main2')
for _i, _w in zip([0, 1, 2, 3, 4, 5, 6, 7, 8, 9, 10, 11, 12, 13, 14, 15, 16, 17, 18, 19, 20, 21, 22, 23, 24, 25, 26, 27, 28, 29, 30, 31, 32, 33, 34, 35, 36, 37, 38, 39, 40, 41, 42, 43, 44, 45, 46, 47, 470, 471, 472, 474, 475, 477, 478, 479, 480, 481, 482, 483, 485, 486, 488, 489, 493, 494, 495, 496, 497, 498, 501, 502, 504, 505, 506, 507, 508, 509, 510, 511, 512, 517, 518, 519, 520, 524, 525, 526, 527, 528, 529, 530, 531, 532, 533, 534, 535, 536, 537, 538, 539, 541, 542, 545, 546, 547, 548, 550, 552, 553, 554, 555, 556, 557, 558, 559, 560, 561, 564, 565, 566, 570, 571, 577, 578, 579, 580, 581, 582, 583, 584, 588, 589, 592, 594, 595, 596, 597, 598, 599, 600, 601, 608, 609, 610, 611, 616, 617, 618, 619, 620, 621, 622, 623, 625, 626, 627, 628, 763, 764, 765, 766, 767, 768, 769, 770, 771, 772, 773, 774], [0.4761, 0.485, 0.484, 0.4846, 0.4796, 0.4847, 0.4822, 0.4847, 0.4844, 0.4847, 0.4771, 0.4845, 0.4877, 0.4847, 0.4854, 0.4848, 0.4846, 0.4863, 0.4561, 0.5102, 0.4793, 0.4944, 0.5042, 0.4587, 0.4678, 0.4719, 0.4714, 0.4717, 0.4693, 0.4717, 0.4706, 0.4717, 0.4716, 0.4717, 0.4682, 0.4716, 0.4731, 0.4717, 0.472, 0.4718, 0.4717, 0.4725, 0.4609, 0.4838, 0.4688, 0.4774, 0.4809, 0.4554, 0.231, 0.4946, 0.09168, 0.7547, 0.7932, 0.1396, 0.6106, 0.2261, 0.6848, 0.797, 0.4921, 0.308, 0.1577, 0.1142, 0.2821, 0.2733, 0.6215, 0.735, 0.7558, 0.6698, 0.1962, 0.01917, 0.6649, 0.7866, 0.1162, 0.352, 0.1867, 0.2868, 0.219, 0.6955, 0.672, 0.04358, 0.05259, 0.7675, 0.6496, 0.6871, 0.1704, 0.697, 0.05645, 0.05655, 0.07905, 0.07722, 0.0221, 0.01904, 0.1846, 0.2305, 0.231, 0.4946, 0.09235, 0.6526, 0.3512, 0.1012, 0.09168, 0.2527, 0.2428, 0.7336, 0.8105, 0.7547, 0.7932, 0.1396, 0.6106, 0.2261, 0.6778, 0.648, 0.6848, 0.797, 0.4921, 0.308, 0.2639, 0.1994, 0.02633, 0.1577, 0.1142, 0.2821, 0.2733, 0.6215, 0.735, 0.6404, 0.7913, 0.7558, 0.6698, 0.1962, 0.01917, 0.6649, 0.7866, 0.1162, 0.352, 0.1867, 0.2868, 0.219, 0.6955, 0.672, 0.04358, 0.05259, 0.7675, 0.6496, 0.6871, 0.1704, 0.697, 0.05645, 0.07945, 0.07708, 0.05655, 0.07905, 0.07722, 0.0221, 0.01904, 0.1698, 0.1846, 0.2305, 0.3185, 0.3654, 0.3207, 0.3358, 0.3625, 0.3155, 0.2635, 0.3284, 0.2776, 0.2962, 0.3241, 0.2664]): _vg.add([_i], _w, 'REPLACE')
_vg = ob_cardinalfish.vertex_groups.new(name='Main3')
for _i, _w in zip([470, 471, 474, 475, 479, 480, 481, 482, 487, 488, 489, 491, 494, 495, 496, 499, 501, 502, 506, 509, 510, 513, 514, 517, 518, 519, 522, 524, 525, 526, 527, 528, 529, 533, 534, 540, 541, 542, 544, 545, 546, 547, 548, 553, 554, 555, 556, 557, 558, 567, 568, 569, 570, 571, 575, 578, 579, 580, 581, 582, 585, 588, 589, 595, 598, 599, 602, 603, 608, 609, 610, 613, 616, 617, 618, 619, 620, 621, 622, 623, 630, 631, 632, 633, 634, 635, 654, 655, 656, 657, 658, 659, 660, 661, 662, 663, 664, 665, 666, 667, 668, 669, 670, 671, 672, 673, 674, 675, 676, 677, 678, 679, 680, 681, 682, 683, 684, 685, 731, 732, 733, 734, 735, 736, 737, 738, 739, 740, 741, 742, 743, 744, 745, 746, 747, 748, 749, 750, 751, 752, 753, 754, 755, 756, 757, 758, 759, 760, 761, 762], [0.5849, 0.01359, 0.09403, 0.09264, 0.5887, 0.2164, 0.0925, 0.003709, 0.06513, 0.5686, 0.5702, 0.003466, 0.09544, 0.03684, 0.2173, 0.06768, 0.04207, 0.08818, 0.6097, 0.2139, 0.2133, 0.1032, 0.1068, 0.03552, 0.0408, 0.2123, 0.02078, 0.02786, 0.2561, 0.2587, 0.541, 0.5428, 0.1461, 0.5849, 0.01359, 0.008874, 0.6172, 0.6188, 0.002662, 0.1032, 0.09694, 0.09403, 0.09264, 0.5887, 0.241, 0.2432, 0.2164, 0.0925, 0.003709, 0.1227, 0.1272, 0.06513, 0.5686, 0.5702, 0.003466, 0.09544, 0.0464, 0.03635, 0.03684, 0.2173, 0.06768, 0.04207, 0.08818, 0.6097, 0.2139, 0.2133, 0.1032, 0.1068, 0.03552, 0.0408, 0.2123, 0.02078, 0.02786, 0.2561, 0.6104, 0.612, 0.2587, 0.541, 0.5428, 0.1461, 0.6755, 0.7084, 0.2638, 0.2323, 0.1649, 0.6302, 0.4206, 0.6086, 0.444, 0.5171, 0.6753, 0.712, 0.5887, 0.6518, 0.6029, 0.7023, 0.5417, 0.4869, 0.5055, 0.6295, 0.7216, 0.6937, 0.2622, 0.1538, 0.5273, 0.2474, 0.1477, 0.4777, 0.2984, 0.2567, 0.278, 0.5106, 0.4372, 0.2183, 0.4857, 0.2177, 0.5433, 0.1982, 0.6561, 0.544, 0.5236, 0.582, 0.5945, 0.6891, 0.5279, 0.5043, 0.6366, 0.4181, 0.7246, 0.431, 0.4627, 0.4719, 0.6168, 0.7133, 0.4655, 0.4231, 0.2482, 0.2844, 0.2959, 0.494, 0.4575, 0.2376, 0.2025, 0.1354, 0.5444, 0.5308, 0.191, 0.5089, 0.2457, 0.5293]): _vg.add([_i], _w, 'REPLACE')
_vg = ob_cardinalfish.vertex_groups.new(name='Main4')
for _i, _w in zip([470, 473, 476, 479, 480, 487, 488, 489, 490, 491, 492, 496, 499, 500, 503, 506, 509, 510, 513, 514, 515, 516, 519, 522, 523, 525, 526, 527, 528, 529, 533, 540, 541, 542, 543, 544, 549, 553, 554, 555, 556, 567, 568, 569, 570, 571, 572, 573, 574, 575, 576, 582, 585, 586, 587, 590, 591, 595, 598, 599, 602, 603, 604, 605, 607, 610, 613, 614, 615, 617, 618, 619, 620, 621, 622, 623, 630, 631, 632, 633, 634, 635, 654, 655, 656, 657, 658, 659, 660, 661, 662, 663, 664, 665, 666, 667, 668, 669, 670, 671, 672, 673, 674, 675, 676, 677, 678, 679, 680, 681, 682, 683, 684, 685, 731, 732, 733, 734, 735, 736, 737, 738, 739, 740, 741, 742, 743, 744, 745, 746, 747, 748, 749, 750, 751, 752, 753, 754, 755, 756, 757, 758, 759, 760, 761, 762], [0.1684, 0.8283, 0.8229, 0.165, 0.05918, 0.8828, 0.1309, 0.1292, 0.2424, 0.7881, 0.7891, 0.05842, 0.8785, 0.268, 0.8564, 0.19, 0.05058, 0.04923, 0.8357, 0.8308, 0.3237, 0.3638, 0.06168, 0.9266, 0.1802, 0.6753, 0.6711, 0.366, 0.3635, 0.8093, 0.1684, 0.787, 0.1142, 0.1132, 0.8283, 0.7816, 0.8229, 0.165, 0.04615, 0.04594, 0.05918, 0.8113, 0.8061, 0.8828, 0.1309, 0.1292, 0.3465, 0.4321, 0.2424, 0.7881, 0.7891, 0.05842, 0.8785, 0.268, 0.2291, 0.8564, 0.1226, 0.19, 0.05058, 0.04923, 0.8357, 0.8308, 0.3237, 0.3638, 0.1888, 0.06168, 0.9266, 0.1802, 0.3996, 0.6753, 0.2951, 0.2931, 0.6711, 0.366, 0.3635, 0.8093, 0.3245, 0.2916, 0.7115, 0.7538, 0.8275, 0.3698, 0.5794, 0.3914, 0.556, 0.4829, 0.3247, 0.288, 0.4113, 0.3482, 0.3971, 0.2977, 0.4583, 0.5131, 0.4945, 0.3705, 0.2784, 0.3063, 0.7073, 0.8366, 0.4666, 0.719, 0.8463, 0.5132, 0.6838, 0.725, 0.7106, 0.4815, 0.5522, 0.7635, 0.5061, 0.7755, 0.4501, 0.7913, 0.3439, 0.456, 0.4764, 0.418, 0.4055, 0.3109, 0.4721, 0.4957, 0.3634, 0.5819, 0.2754, 0.569, 0.5373, 0.5281, 0.3832, 0.2867, 0.525, 0.5655, 0.708, 0.6944, 0.69, 0.4975, 0.5331, 0.7382, 0.792, 0.8569, 0.4494, 0.4635, 0.7953, 0.484, 0.7454, 0.4635]): _vg.add([_i], _w, 'REPLACE')
_vg = ob_cardinalfish.vertex_groups.new(name='Main5')
for _i, _w in zip([473, 476, 487, 490, 491, 492, 499, 500, 503, 513, 514, 515, 516, 522, 523, 540, 543, 544, 549, 567, 568, 569, 572, 573, 574, 575, 576, 585, 586, 587, 590, 591, 602, 603, 604, 605, 606, 607, 613, 614, 615, 636, 637, 638, 639, 641, 642, 643, 644, 645, 646, 647, 648, 649, 650, 651, 652, 653, 670, 673, 686, 687, 688, 689, 690, 691, 692, 694, 695, 696, 697, 698, 699, 700, 701, 702, 703, 704, 705, 706, 707, 708, 710, 711, 712, 713, 714, 715, 716, 717, 718, 719, 720, 721, 722, 723, 724, 725, 726, 727, 728, 729, 730, 749], [0.1552, 0.1587, 0.02828, 0.7513, 0.1806, 0.1823, 0.03066, 0.7248, 0.133, 0.03661, 0.03777, 0.6657, 0.6242, 0.01066, 0.8163, 0.1789, 0.1552, 0.1879, 0.1587, 0.04534, 0.04493, 0.02828, 0.6408, 0.5532, 0.7513, 0.1806, 0.1823, 0.03066, 0.7248, 0.7629, 0.133, 0.8736, 0.03661, 0.03777, 0.6657, 0.6242, 0.9981, 0.8063, 0.01066, 0.8163, 0.5903, 0.8261, 0.9512, 0.2463, 0.8959, 0.8761, 0.2238, 0.8577, 0.9462, 0.2303, 0.8601, 0.1583, 0.7879, 0.1337, 0.9978, 0.2186, 0.2146, 0.1732, 0.01096, 0.01731, 0.844, 0.9185, 0.9927, 0.9265, 0.8954, 0.2074, 0.1649, 0.213, 0.237, 0.9081, 0.2255, 0.9624, 0.2069, 0.9603, 0.1345, 0.8782, 0.1957, 0.2942, 0.2226, 0.2681, 0.2897, 0.2823, 0.2761, 0.2553, 0.3005, 0.7422, 0.9157, 0.9198, 0.72, 0.6772, 0.6803, 0.8176, 0.9985, 0.8225, 0.464, 0.6221, 0.6044, 0.5275, 0.755, 0.7202, 0.4964, 0.4694, 0.9902, 0.03761]): _vg.add([_i], _w, 'REPLACE')
_vg = ob_cardinalfish.vertex_groups.new(name='Main6')
for _i, _w in zip([636, 637, 638, 639, 640, 641, 642, 643, 644, 645, 646, 647, 648, 649, 651, 652, 653, 686, 687, 689, 690, 691, 692, 693, 694, 695, 696, 697, 698, 699, 700, 701, 702, 703, 704, 705, 706, 707, 708, 709, 710, 711, 712, 713, 714, 715, 716, 717, 718, 719, 721, 722, 723, 724, 725, 726, 727, 728, 729], [0.1739, 0.04765, 0.7537, 0.1041, 0.9996, 0.1239, 0.7762, 0.1423, 0.05381, 0.7697, 0.1399, 0.8417, 0.2121, 0.8663, 0.7814, 0.7854, 0.8268, 0.156, 0.08148, 0.0735, 0.1046, 0.7926, 0.8351, 0.9998, 0.787, 0.763, 0.09185, 0.7745, 0.02525, 0.7931, 0.02939, 0.8655, 0.1218, 0.8043, 0.7058, 0.7774, 0.7319, 0.7103, 0.7177, 0.9918, 0.7239, 0.7447, 0.6995, 0.2578, 0.08431, 0.08023, 0.28, 0.3228, 0.3197, 0.1824, 0.1775, 0.536, 0.3779, 0.3956, 0.4725, 0.245, 0.2798, 0.5036, 0.5306]): _vg.add([_i], _w, 'REPLACE')
_m = ob_cardinalfish.modifiers.new('Armature', 'ARMATURE')
_m.object = ob_fish_armature

# ---- collection membership
col_collection_1.objects.link(ob_fish_armature)
col_collection_1.objects.link(ob_cardinalfish)

# ---- scene / render settings (as saved in the file)
scene.frame_start = 1; scene.frame_end = 55; scene.frame_set(32)
scene.render.engine = 'CYCLES'
scene.render.resolution_x = 1000
scene.render.resolution_y = 1000
scene.render.dither_intensity = 0.0
scene.cycles.samples = 200
scene.cycles.sampling_pattern = 'TABULATED_SOBOL'
scene.cycles.light_sampling_threshold = 0.0
scene.cycles.use_adaptive_sampling = False
scene.cycles.use_light_tree = False
scene.cycles.caustics_reflective = False
scene.cycles.caustics_refractive = False
scene.cycles.blur_glossy = 0.0
scene.cycles.max_bounces = 2
scene.cycles.pixel_filter_type = 'GAUSSIAN'
scene.cycles.sample_clamp_indirect = 0.0
scene.view_settings.view_transform = 'Standard'
bpy.context.view_layer.update()

# ---- added for rendering (the .blend has no active camera): camera
cam_auto = bpy.data.cameras.new('AutoCamera')
cam_auto.lens = 50.0
cam_auto.sensor_width = 36.0
cam_auto.clip_end = 1000.0
ob_auto_camera = bpy.data.objects.new('AutoCamera', cam_auto)
scene.collection.objects.link(ob_auto_camera)
ob_auto_camera.location = (6.30174, -6.68886, 5.09869)
ob_auto_camera.rotation_euler = (1.09748, -7.21219e-08, 0.694738)
scene.camera = ob_auto_camera
bpy.context.view_layer.update()
